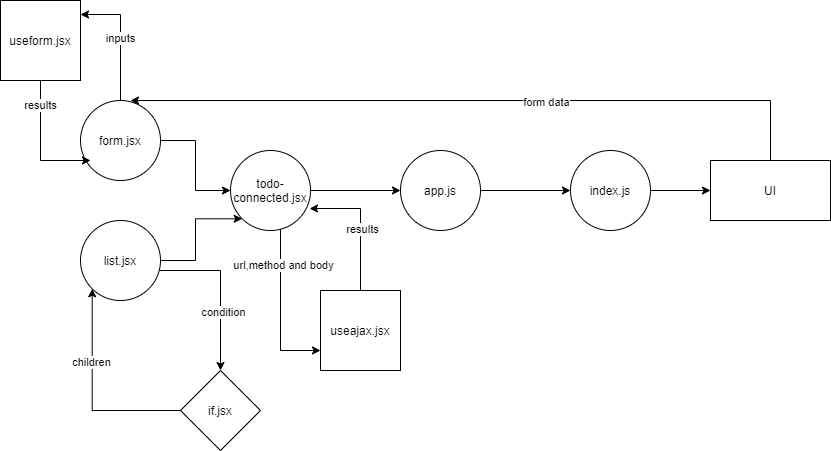

The diagram above was exported from draw.io. Its source (the exported page's mxGraphModel, read from the mxfile embedded in the PNG):
<mxGraphModel dx="1718" dy="450" grid="1" gridSize="10" guides="1" tooltips="1" connect="1" arrows="1" fold="1" page="1" pageScale="1" pageWidth="850" pageHeight="1100" math="0" shadow="0">
  <root>
    <mxCell id="0" />
    <mxCell id="1" parent="0" />
    <mxCell id="j0ju8uMQ2UB-qor5FmlF-4" style="edgeStyle=orthogonalEdgeStyle;rounded=0;orthogonalLoop=1;jettySize=auto;html=1;exitX=1;exitY=0.5;exitDx=0;exitDy=0;" parent="1" source="j0ju8uMQ2UB-qor5FmlF-1" target="j0ju8uMQ2UB-qor5FmlF-3" edge="1">
      <mxGeometry relative="1" as="geometry" />
    </mxCell>
    <mxCell id="rif6yRt2SpfoZcCBtPzw-4" style="edgeStyle=orthogonalEdgeStyle;rounded=0;orthogonalLoop=1;jettySize=auto;html=1;entryX=1;entryY=0.175;entryDx=0;entryDy=0;entryPerimeter=0;" edge="1" parent="1" source="j0ju8uMQ2UB-qor5FmlF-1" target="rif6yRt2SpfoZcCBtPzw-1">
      <mxGeometry relative="1" as="geometry" />
    </mxCell>
    <mxCell id="rif6yRt2SpfoZcCBtPzw-5" value="inputs" style="edgeLabel;html=1;align=center;verticalAlign=middle;resizable=0;points=[];" vertex="1" connectable="0" parent="rif6yRt2SpfoZcCBtPzw-4">
      <mxGeometry y="1" relative="1" as="geometry">
        <mxPoint as="offset" />
      </mxGeometry>
    </mxCell>
    <mxCell id="j0ju8uMQ2UB-qor5FmlF-1" value="form.jsx" style="ellipse;whiteSpace=wrap;html=1;aspect=fixed;" parent="1" vertex="1">
      <mxGeometry x="10" y="130" width="80" height="80" as="geometry" />
    </mxCell>
    <mxCell id="j0ju8uMQ2UB-qor5FmlF-5" style="edgeStyle=orthogonalEdgeStyle;rounded=0;orthogonalLoop=1;jettySize=auto;html=1;entryX=0;entryY=1;entryDx=0;entryDy=0;" parent="1" source="j0ju8uMQ2UB-qor5FmlF-2" target="j0ju8uMQ2UB-qor5FmlF-3" edge="1">
      <mxGeometry relative="1" as="geometry" />
    </mxCell>
    <mxCell id="j0ju8uMQ2UB-qor5FmlF-8" style="edgeStyle=orthogonalEdgeStyle;rounded=0;orthogonalLoop=1;jettySize=auto;html=1;" parent="1" source="j0ju8uMQ2UB-qor5FmlF-2" target="j0ju8uMQ2UB-qor5FmlF-6" edge="1">
      <mxGeometry relative="1" as="geometry">
        <Array as="points">
          <mxPoint x="150" y="300" />
        </Array>
      </mxGeometry>
    </mxCell>
    <mxCell id="j0ju8uMQ2UB-qor5FmlF-11" value="condition" style="edgeLabel;html=1;align=center;verticalAlign=middle;resizable=0;points=[];" parent="j0ju8uMQ2UB-qor5FmlF-8" vertex="1" connectable="0">
      <mxGeometry x="0.2743" y="2" relative="1" as="geometry">
        <mxPoint as="offset" />
      </mxGeometry>
    </mxCell>
    <mxCell id="j0ju8uMQ2UB-qor5FmlF-2" value="list.jsx" style="ellipse;whiteSpace=wrap;html=1;aspect=fixed;" parent="1" vertex="1">
      <mxGeometry x="10" y="250" width="80" height="80" as="geometry" />
    </mxCell>
    <mxCell id="j0ju8uMQ2UB-qor5FmlF-14" style="edgeStyle=orthogonalEdgeStyle;rounded=0;orthogonalLoop=1;jettySize=auto;html=1;" parent="1" source="j0ju8uMQ2UB-qor5FmlF-3" target="j0ju8uMQ2UB-qor5FmlF-13" edge="1">
      <mxGeometry relative="1" as="geometry" />
    </mxCell>
    <mxCell id="rif6yRt2SpfoZcCBtPzw-8" style="edgeStyle=orthogonalEdgeStyle;rounded=0;orthogonalLoop=1;jettySize=auto;html=1;entryX=0;entryY=0.75;entryDx=0;entryDy=0;" edge="1" parent="1" source="j0ju8uMQ2UB-qor5FmlF-3" target="rif6yRt2SpfoZcCBtPzw-7">
      <mxGeometry relative="1" as="geometry">
        <Array as="points">
          <mxPoint x="210" y="380" />
        </Array>
      </mxGeometry>
    </mxCell>
    <mxCell id="rif6yRt2SpfoZcCBtPzw-10" value="url,method and body" style="edgeLabel;html=1;align=center;verticalAlign=middle;resizable=0;points=[];" vertex="1" connectable="0" parent="rif6yRt2SpfoZcCBtPzw-8">
      <mxGeometry x="-0.5502" y="2" relative="1" as="geometry">
        <mxPoint as="offset" />
      </mxGeometry>
    </mxCell>
    <mxCell id="j0ju8uMQ2UB-qor5FmlF-3" value="todo-connected.jsx" style="ellipse;whiteSpace=wrap;html=1;aspect=fixed;" parent="1" vertex="1">
      <mxGeometry x="160" y="180" width="80" height="80" as="geometry" />
    </mxCell>
    <mxCell id="j0ju8uMQ2UB-qor5FmlF-9" style="edgeStyle=orthogonalEdgeStyle;rounded=0;orthogonalLoop=1;jettySize=auto;html=1;entryX=0;entryY=1;entryDx=0;entryDy=0;" parent="1" source="j0ju8uMQ2UB-qor5FmlF-6" target="j0ju8uMQ2UB-qor5FmlF-2" edge="1">
      <mxGeometry relative="1" as="geometry">
        <Array as="points">
          <mxPoint x="22" y="440" />
        </Array>
      </mxGeometry>
    </mxCell>
    <mxCell id="j0ju8uMQ2UB-qor5FmlF-12" value="children" style="edgeLabel;html=1;align=center;verticalAlign=middle;resizable=0;points=[];" parent="j0ju8uMQ2UB-qor5FmlF-9" vertex="1" connectable="0">
      <mxGeometry x="0.3026" y="1" relative="1" as="geometry">
        <mxPoint as="offset" />
      </mxGeometry>
    </mxCell>
    <mxCell id="j0ju8uMQ2UB-qor5FmlF-6" value="if.jsx" style="rhombus;whiteSpace=wrap;html=1;" parent="1" vertex="1">
      <mxGeometry x="110" y="400" width="80" height="80" as="geometry" />
    </mxCell>
    <mxCell id="j0ju8uMQ2UB-qor5FmlF-15" style="edgeStyle=orthogonalEdgeStyle;rounded=0;orthogonalLoop=1;jettySize=auto;html=1;" parent="1" source="j0ju8uMQ2UB-qor5FmlF-13" edge="1">
      <mxGeometry relative="1" as="geometry">
        <mxPoint x="500" y="220" as="targetPoint" />
      </mxGeometry>
    </mxCell>
    <mxCell id="j0ju8uMQ2UB-qor5FmlF-13" value="app.js" style="ellipse;whiteSpace=wrap;html=1;aspect=fixed;" parent="1" vertex="1">
      <mxGeometry x="330" y="180" width="80" height="80" as="geometry" />
    </mxCell>
    <mxCell id="j0ju8uMQ2UB-qor5FmlF-18" value="" style="edgeStyle=orthogonalEdgeStyle;rounded=0;orthogonalLoop=1;jettySize=auto;html=1;" parent="1" source="j0ju8uMQ2UB-qor5FmlF-16" target="j0ju8uMQ2UB-qor5FmlF-17" edge="1">
      <mxGeometry relative="1" as="geometry" />
    </mxCell>
    <mxCell id="j0ju8uMQ2UB-qor5FmlF-16" value="index.js" style="ellipse;whiteSpace=wrap;html=1;aspect=fixed;" parent="1" vertex="1">
      <mxGeometry x="500" y="180" width="80" height="80" as="geometry" />
    </mxCell>
    <mxCell id="j0ju8uMQ2UB-qor5FmlF-19" style="edgeStyle=orthogonalEdgeStyle;rounded=0;orthogonalLoop=1;jettySize=auto;html=1;entryX=0.625;entryY=0;entryDx=0;entryDy=0;entryPerimeter=0;" parent="1" source="j0ju8uMQ2UB-qor5FmlF-17" target="j0ju8uMQ2UB-qor5FmlF-1" edge="1">
      <mxGeometry relative="1" as="geometry">
        <Array as="points">
          <mxPoint x="700" y="130" />
          <mxPoint x="60" y="130" />
        </Array>
      </mxGeometry>
    </mxCell>
    <mxCell id="j0ju8uMQ2UB-qor5FmlF-20" value="form data" style="edgeLabel;html=1;align=center;verticalAlign=middle;resizable=0;points=[];" parent="j0ju8uMQ2UB-qor5FmlF-19" vertex="1" connectable="0">
      <mxGeometry x="-0.1861" y="1" relative="1" as="geometry">
        <mxPoint as="offset" />
      </mxGeometry>
    </mxCell>
    <mxCell id="j0ju8uMQ2UB-qor5FmlF-17" value="UI" style="whiteSpace=wrap;html=1;" parent="1" vertex="1">
      <mxGeometry x="640" y="190" width="120" height="60" as="geometry" />
    </mxCell>
    <mxCell id="rif6yRt2SpfoZcCBtPzw-2" style="edgeStyle=orthogonalEdgeStyle;rounded=0;orthogonalLoop=1;jettySize=auto;html=1;" edge="1" parent="1" source="rif6yRt2SpfoZcCBtPzw-1">
      <mxGeometry relative="1" as="geometry">
        <mxPoint x="20" y="190" as="targetPoint" />
        <Array as="points">
          <mxPoint x="-30" y="190" />
        </Array>
      </mxGeometry>
    </mxCell>
    <mxCell id="rif6yRt2SpfoZcCBtPzw-6" value="results" style="edgeLabel;html=1;align=center;verticalAlign=middle;resizable=0;points=[];" vertex="1" connectable="0" parent="rif6yRt2SpfoZcCBtPzw-2">
      <mxGeometry x="-0.6333" y="-1" relative="1" as="geometry">
        <mxPoint as="offset" />
      </mxGeometry>
    </mxCell>
    <mxCell id="rif6yRt2SpfoZcCBtPzw-1" value="useform.jsx" style="whiteSpace=wrap;html=1;aspect=fixed;" vertex="1" parent="1">
      <mxGeometry x="-70" y="30" width="80" height="80" as="geometry" />
    </mxCell>
    <mxCell id="rif6yRt2SpfoZcCBtPzw-9" style="edgeStyle=orthogonalEdgeStyle;rounded=0;orthogonalLoop=1;jettySize=auto;html=1;entryX=0.988;entryY=0.725;entryDx=0;entryDy=0;entryPerimeter=0;" edge="1" parent="1" source="rif6yRt2SpfoZcCBtPzw-7" target="j0ju8uMQ2UB-qor5FmlF-3">
      <mxGeometry relative="1" as="geometry">
        <Array as="points">
          <mxPoint x="290" y="238" />
        </Array>
      </mxGeometry>
    </mxCell>
    <mxCell id="rif6yRt2SpfoZcCBtPzw-11" value="results" style="edgeLabel;html=1;align=center;verticalAlign=middle;resizable=0;points=[];" vertex="1" connectable="0" parent="rif6yRt2SpfoZcCBtPzw-9">
      <mxGeometry x="-0.0674" y="-1" relative="1" as="geometry">
        <mxPoint as="offset" />
      </mxGeometry>
    </mxCell>
    <mxCell id="rif6yRt2SpfoZcCBtPzw-7" value="useajax.jsx" style="whiteSpace=wrap;html=1;aspect=fixed;" vertex="1" parent="1">
      <mxGeometry x="250" y="320" width="80" height="80" as="geometry" />
    </mxCell>
  </root>
</mxGraphModel>